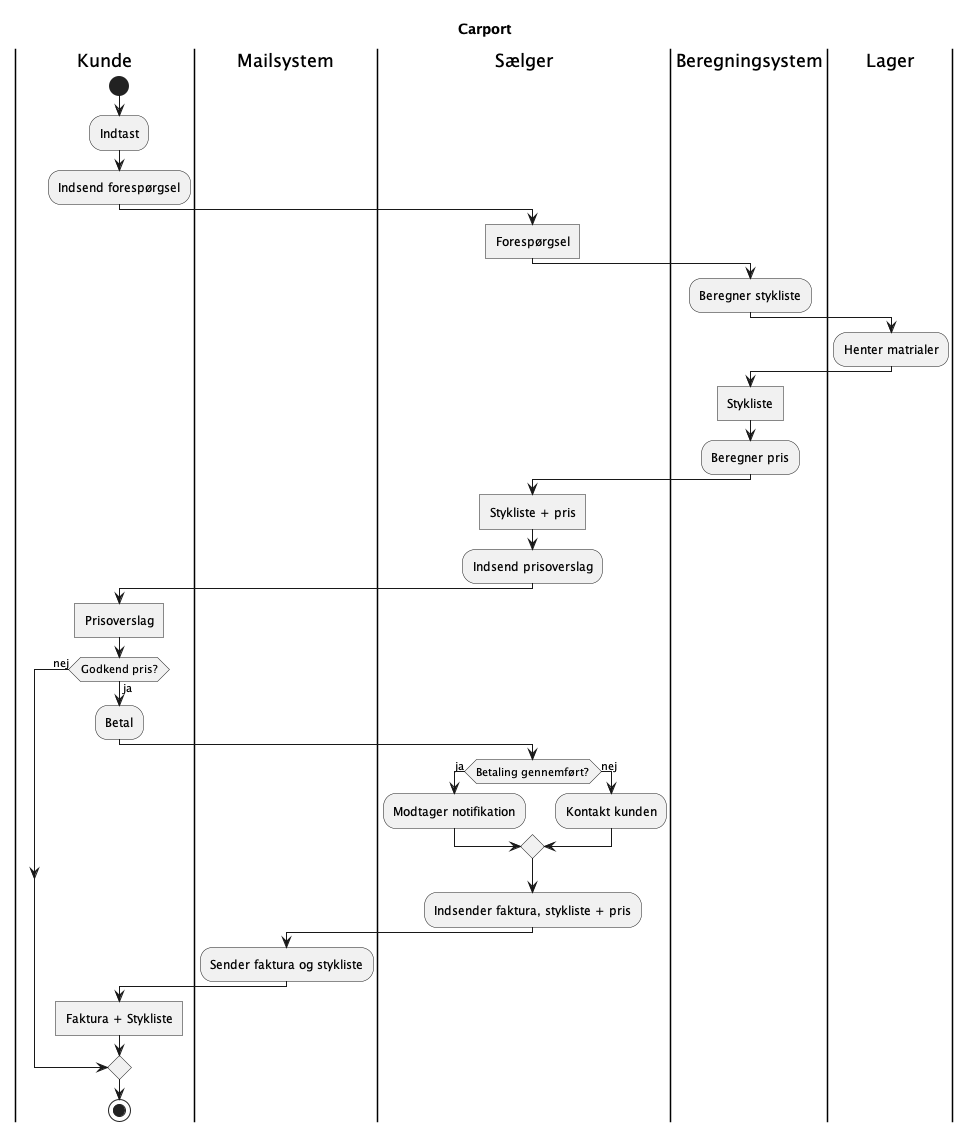

The diagram above was rendered by PlantUML. Its source (embedded in the PNG):
@startuml
'https://plantuml.com/activity-diagram-beta
Title Carport

|Kunde|
start
:Indtast;
:Indsend forespørgsel;
|Mailsystem|
|Sælger|
:Forespørgsel]
|Beregningsystem|
:Beregner stykliste;
|Lager|
:Henter matrialer;
|Beregningsystem|
:Stykliste]
:Beregner pris;
|Sælger|
:Stykliste + pris]
:Indsend prisoverslag;
|Mailsystem|
|Kunde|
:Prisoverslag]

if (Godkend pris?) then (ja)
:Betal;

|Sælger|
if (Betaling gennemført?) then (ja)
|Sælger|
:Modtager notifikation;
|Sælger|
else (nej)
        |Sælger|
        :Kontakt kunden;

        endif
|Sælger|
:Indsender faktura, stykliste + pris;
|Mailsystem|
:Sender faktura og stykliste;
|Kunde|
:Faktura + Stykliste]

else (nej)

        endif



stop

@enduml